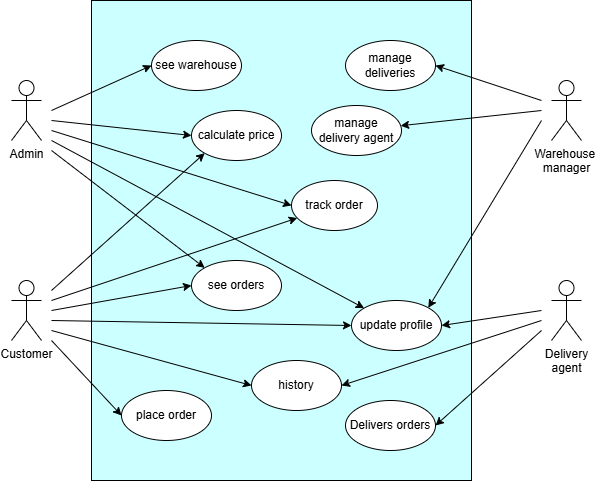

The diagram above was exported from draw.io. Its source (the exported page's mxGraphModel, read from the mxfile embedded in the PNG):
<mxGraphModel dx="1290" dy="522" grid="1" gridSize="10" guides="1" tooltips="1" connect="1" arrows="1" fold="1" page="1" pageScale="1" pageWidth="827" pageHeight="1169" math="0" shadow="0">
  <root>
    <mxCell id="0" />
    <mxCell id="1" parent="0" />
    <mxCell id="PvIbCehtEsNKWQuZhDlS-2" value="" style="rounded=0;whiteSpace=wrap;html=1;fillColor=light-dark(#CCFFFF,var(--ge-dark-color, #121212));" parent="1" vertex="1">
      <mxGeometry x="160" y="80" width="380" height="480" as="geometry" />
    </mxCell>
    <mxCell id="PvIbCehtEsNKWQuZhDlS-3" value="Delivery&lt;div&gt;agent&lt;/div&gt;" style="shape=umlActor;verticalLabelPosition=bottom;verticalAlign=top;html=1;outlineConnect=0;" parent="1" vertex="1">
      <mxGeometry x="620" y="360" width="30" height="60" as="geometry" />
    </mxCell>
    <mxCell id="PvIbCehtEsNKWQuZhDlS-4" value="Warehouse&amp;nbsp;&lt;div&gt;manager&lt;/div&gt;" style="shape=umlActor;verticalLabelPosition=bottom;verticalAlign=top;html=1;outlineConnect=0;" parent="1" vertex="1">
      <mxGeometry x="620" y="160" width="30" height="60" as="geometry" />
    </mxCell>
    <mxCell id="PvIbCehtEsNKWQuZhDlS-5" value="Customer" style="shape=umlActor;verticalLabelPosition=bottom;verticalAlign=top;html=1;outlineConnect=0;" parent="1" vertex="1">
      <mxGeometry x="80" y="360" width="30" height="60" as="geometry" />
    </mxCell>
    <mxCell id="PvIbCehtEsNKWQuZhDlS-6" value="Admin" style="shape=umlActor;verticalLabelPosition=bottom;verticalAlign=top;html=1;outlineConnect=0;" parent="1" vertex="1">
      <mxGeometry x="80" y="160" width="30" height="60" as="geometry" />
    </mxCell>
    <mxCell id="PvIbCehtEsNKWQuZhDlS-18" value="see orders" style="ellipse;whiteSpace=wrap;html=1;" parent="1" vertex="1">
      <mxGeometry x="260" y="340" width="90" height="50" as="geometry" />
    </mxCell>
    <mxCell id="PvIbCehtEsNKWQuZhDlS-19" value="see warehouse" style="ellipse;whiteSpace=wrap;html=1;" parent="1" vertex="1">
      <mxGeometry x="220" y="120" width="90" height="50" as="geometry" />
    </mxCell>
    <mxCell id="PvIbCehtEsNKWQuZhDlS-20" value="manage deliveries" style="ellipse;whiteSpace=wrap;html=1;" parent="1" vertex="1">
      <mxGeometry x="414" y="120" width="90" height="50" as="geometry" />
    </mxCell>
    <mxCell id="PvIbCehtEsNKWQuZhDlS-21" value="calculate&amp;nbsp;&lt;span style=&quot;background-color: transparent; color: light-dark(rgb(0, 0, 0), rgb(255, 255, 255));&quot;&gt;price&lt;/span&gt;" style="ellipse;whiteSpace=wrap;html=1;" parent="1" vertex="1">
      <mxGeometry x="260" y="190" width="90" height="50" as="geometry" />
    </mxCell>
    <mxCell id="PvIbCehtEsNKWQuZhDlS-22" value="track order" style="ellipse;whiteSpace=wrap;html=1;" parent="1" vertex="1">
      <mxGeometry x="360" y="260" width="86" height="50" as="geometry" />
    </mxCell>
    <mxCell id="PvIbCehtEsNKWQuZhDlS-23" value="update profile" style="ellipse;whiteSpace=wrap;html=1;" parent="1" vertex="1">
      <mxGeometry x="420" y="380" width="90" height="50" as="geometry" />
    </mxCell>
    <mxCell id="PvIbCehtEsNKWQuZhDlS-24" value="manage delivery agent" style="ellipse;whiteSpace=wrap;html=1;" parent="1" vertex="1">
      <mxGeometry x="380" y="185" width="90" height="50" as="geometry" />
    </mxCell>
    <mxCell id="PvIbCehtEsNKWQuZhDlS-25" value="place order" style="ellipse;whiteSpace=wrap;html=1;" parent="1" vertex="1">
      <mxGeometry x="190" y="470" width="90" height="50" as="geometry" />
    </mxCell>
    <mxCell id="PvIbCehtEsNKWQuZhDlS-28" value="Delivers orders" style="ellipse;whiteSpace=wrap;html=1;" parent="1" vertex="1">
      <mxGeometry x="414" y="480" width="90" height="50" as="geometry" />
    </mxCell>
    <mxCell id="PvIbCehtEsNKWQuZhDlS-30" value="" style="endArrow=classic;html=1;rounded=0;entryX=0;entryY=0.5;entryDx=0;entryDy=0;" parent="1" target="PvIbCehtEsNKWQuZhDlS-19" edge="1">
      <mxGeometry width="50" height="50" relative="1" as="geometry">
        <mxPoint x="120" y="190" as="sourcePoint" />
        <mxPoint x="430" y="150" as="targetPoint" />
      </mxGeometry>
    </mxCell>
    <mxCell id="PvIbCehtEsNKWQuZhDlS-31" value="" style="endArrow=classic;html=1;rounded=0;entryX=0;entryY=0.5;entryDx=0;entryDy=0;" parent="1" target="PvIbCehtEsNKWQuZhDlS-21" edge="1">
      <mxGeometry width="50" height="50" relative="1" as="geometry">
        <mxPoint x="120" y="200" as="sourcePoint" />
        <mxPoint x="430" y="150" as="targetPoint" />
      </mxGeometry>
    </mxCell>
    <mxCell id="PvIbCehtEsNKWQuZhDlS-32" value="" style="endArrow=classic;html=1;rounded=0;entryX=0;entryY=0.5;entryDx=0;entryDy=0;" parent="1" target="PvIbCehtEsNKWQuZhDlS-22" edge="1">
      <mxGeometry width="50" height="50" relative="1" as="geometry">
        <mxPoint x="120" y="210" as="sourcePoint" />
        <mxPoint x="430" y="150" as="targetPoint" />
      </mxGeometry>
    </mxCell>
    <mxCell id="PvIbCehtEsNKWQuZhDlS-34" value="" style="endArrow=classic;html=1;rounded=0;entryX=0;entryY=0;entryDx=0;entryDy=0;" parent="1" target="PvIbCehtEsNKWQuZhDlS-18" edge="1">
      <mxGeometry width="50" height="50" relative="1" as="geometry">
        <mxPoint x="120" y="230" as="sourcePoint" />
        <mxPoint x="450" y="340" as="targetPoint" />
      </mxGeometry>
    </mxCell>
    <mxCell id="PvIbCehtEsNKWQuZhDlS-35" value="" style="endArrow=classic;html=1;rounded=0;" parent="1" target="PvIbCehtEsNKWQuZhDlS-23" edge="1">
      <mxGeometry width="50" height="50" relative="1" as="geometry">
        <mxPoint x="120" y="220" as="sourcePoint" />
        <mxPoint x="450" y="340" as="targetPoint" />
      </mxGeometry>
    </mxCell>
    <mxCell id="PvIbCehtEsNKWQuZhDlS-37" value="" style="endArrow=classic;html=1;rounded=0;" parent="1" target="PvIbCehtEsNKWQuZhDlS-24" edge="1">
      <mxGeometry width="50" height="50" relative="1" as="geometry">
        <mxPoint x="610" y="190" as="sourcePoint" />
        <mxPoint x="450" y="340" as="targetPoint" />
      </mxGeometry>
    </mxCell>
    <mxCell id="PvIbCehtEsNKWQuZhDlS-38" value="" style="endArrow=classic;html=1;rounded=0;entryX=1;entryY=0.5;entryDx=0;entryDy=0;" parent="1" target="PvIbCehtEsNKWQuZhDlS-20" edge="1">
      <mxGeometry width="50" height="50" relative="1" as="geometry">
        <mxPoint x="610" y="180" as="sourcePoint" />
        <mxPoint x="450" y="340" as="targetPoint" />
      </mxGeometry>
    </mxCell>
    <mxCell id="PvIbCehtEsNKWQuZhDlS-39" value="" style="endArrow=classic;html=1;rounded=0;entryX=1;entryY=0;entryDx=0;entryDy=0;" parent="1" target="PvIbCehtEsNKWQuZhDlS-23" edge="1">
      <mxGeometry width="50" height="50" relative="1" as="geometry">
        <mxPoint x="610" y="200" as="sourcePoint" />
        <mxPoint x="450" y="340" as="targetPoint" />
      </mxGeometry>
    </mxCell>
    <mxCell id="PvIbCehtEsNKWQuZhDlS-42" value="" style="endArrow=classic;html=1;rounded=0;entryX=1;entryY=0.5;entryDx=0;entryDy=0;" parent="1" target="PvIbCehtEsNKWQuZhDlS-28" edge="1">
      <mxGeometry width="50" height="50" relative="1" as="geometry">
        <mxPoint x="610" y="410" as="sourcePoint" />
        <mxPoint x="450" y="340" as="targetPoint" />
      </mxGeometry>
    </mxCell>
    <mxCell id="PvIbCehtEsNKWQuZhDlS-44" value="" style="endArrow=classic;html=1;rounded=0;entryX=0;entryY=0.5;entryDx=0;entryDy=0;" parent="1" target="PvIbCehtEsNKWQuZhDlS-18" edge="1">
      <mxGeometry width="50" height="50" relative="1" as="geometry">
        <mxPoint x="120" y="390" as="sourcePoint" />
        <mxPoint x="450" y="340" as="targetPoint" />
      </mxGeometry>
    </mxCell>
    <mxCell id="PvIbCehtEsNKWQuZhDlS-45" value="" style="endArrow=classic;html=1;rounded=0;entryX=0;entryY=1;entryDx=0;entryDy=0;" parent="1" target="PvIbCehtEsNKWQuZhDlS-21" edge="1">
      <mxGeometry width="50" height="50" relative="1" as="geometry">
        <mxPoint x="120" y="370" as="sourcePoint" />
        <mxPoint x="450" y="340" as="targetPoint" />
      </mxGeometry>
    </mxCell>
    <mxCell id="PvIbCehtEsNKWQuZhDlS-46" value="" style="endArrow=classic;html=1;rounded=0;entryX=0;entryY=0.5;entryDx=0;entryDy=0;" parent="1" target="PvIbCehtEsNKWQuZhDlS-23" edge="1">
      <mxGeometry width="50" height="50" relative="1" as="geometry">
        <mxPoint x="120" y="400" as="sourcePoint" />
        <mxPoint x="450" y="340" as="targetPoint" />
      </mxGeometry>
    </mxCell>
    <mxCell id="PvIbCehtEsNKWQuZhDlS-47" value="" style="endArrow=classic;html=1;rounded=0;entryX=1;entryY=0.5;entryDx=0;entryDy=0;" parent="1" target="PvIbCehtEsNKWQuZhDlS-23" edge="1">
      <mxGeometry width="50" height="50" relative="1" as="geometry">
        <mxPoint x="610" y="390" as="sourcePoint" />
        <mxPoint x="450" y="340" as="targetPoint" />
      </mxGeometry>
    </mxCell>
    <mxCell id="PvIbCehtEsNKWQuZhDlS-48" value="" style="endArrow=classic;html=1;rounded=0;entryX=0;entryY=0.5;entryDx=0;entryDy=0;" parent="1" target="PvIbCehtEsNKWQuZhDlS-25" edge="1">
      <mxGeometry width="50" height="50" relative="1" as="geometry">
        <mxPoint x="120" y="420" as="sourcePoint" />
        <mxPoint x="450" y="340" as="targetPoint" />
      </mxGeometry>
    </mxCell>
    <mxCell id="PvIbCehtEsNKWQuZhDlS-49" value="" style="endArrow=classic;html=1;rounded=0;" parent="1" target="PvIbCehtEsNKWQuZhDlS-22" edge="1">
      <mxGeometry width="50" height="50" relative="1" as="geometry">
        <mxPoint x="120" y="380" as="sourcePoint" />
        <mxPoint x="450" y="340" as="targetPoint" />
      </mxGeometry>
    </mxCell>
    <mxCell id="1ukRlXMeNw2L6NfI6OjX-1" value="history" style="ellipse;whiteSpace=wrap;html=1;" vertex="1" parent="1">
      <mxGeometry x="320" y="440" width="90" height="50" as="geometry" />
    </mxCell>
    <mxCell id="1ukRlXMeNw2L6NfI6OjX-2" value="" style="endArrow=classic;html=1;rounded=0;entryX=0;entryY=0.5;entryDx=0;entryDy=0;" edge="1" parent="1" target="1ukRlXMeNw2L6NfI6OjX-1">
      <mxGeometry width="50" height="50" relative="1" as="geometry">
        <mxPoint x="120" y="410" as="sourcePoint" />
        <mxPoint x="340" y="410" as="targetPoint" />
      </mxGeometry>
    </mxCell>
    <mxCell id="1ukRlXMeNw2L6NfI6OjX-3" value="" style="endArrow=classic;html=1;rounded=0;entryX=1;entryY=0.5;entryDx=0;entryDy=0;" edge="1" parent="1" target="1ukRlXMeNw2L6NfI6OjX-1">
      <mxGeometry width="50" height="50" relative="1" as="geometry">
        <mxPoint x="610" y="400" as="sourcePoint" />
        <mxPoint x="340" y="410" as="targetPoint" />
      </mxGeometry>
    </mxCell>
  </root>
</mxGraphModel>